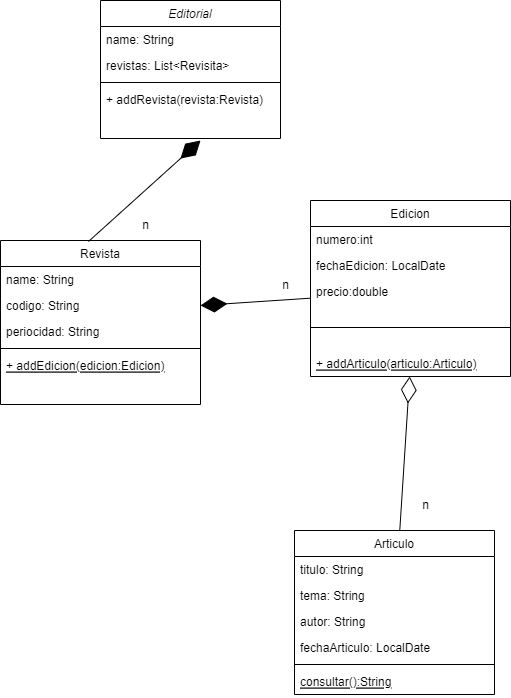

The diagram above was exported from draw.io. Its source (the exported page's mxGraphModel, read from the mxfile embedded in the PNG):
<mxGraphModel dx="1434" dy="776" grid="1" gridSize="10" guides="1" tooltips="1" connect="1" arrows="1" fold="1" page="1" pageScale="1" pageWidth="827" pageHeight="1169" math="0" shadow="0">
  <root>
    <mxCell id="WIyWlLk6GJQsqaUBKTNV-0" />
    <mxCell id="WIyWlLk6GJQsqaUBKTNV-1" parent="WIyWlLk6GJQsqaUBKTNV-0" />
    <mxCell id="zkfFHV4jXpPFQw0GAbJ--0" value="Editorial" style="swimlane;fontStyle=2;align=center;verticalAlign=top;childLayout=stackLayout;horizontal=1;startSize=26;horizontalStack=0;resizeParent=1;resizeLast=0;collapsible=1;marginBottom=0;rounded=0;shadow=0;strokeWidth=1;" parent="WIyWlLk6GJQsqaUBKTNV-1" vertex="1">
      <mxGeometry x="220" y="120" width="180" height="138" as="geometry">
        <mxRectangle x="230" y="140" width="160" height="26" as="alternateBounds" />
      </mxGeometry>
    </mxCell>
    <mxCell id="zkfFHV4jXpPFQw0GAbJ--1" value="name: String" style="text;align=left;verticalAlign=top;spacingLeft=4;spacingRight=4;overflow=hidden;rotatable=0;points=[[0,0.5],[1,0.5]];portConstraint=eastwest;" parent="zkfFHV4jXpPFQw0GAbJ--0" vertex="1">
      <mxGeometry y="26" width="180" height="26" as="geometry" />
    </mxCell>
    <mxCell id="zkfFHV4jXpPFQw0GAbJ--3" value="revistas: List&lt;Revisita&gt;" style="text;align=left;verticalAlign=top;spacingLeft=4;spacingRight=4;overflow=hidden;rotatable=0;points=[[0,0.5],[1,0.5]];portConstraint=eastwest;rounded=0;shadow=0;html=0;" parent="zkfFHV4jXpPFQw0GAbJ--0" vertex="1">
      <mxGeometry y="52" width="180" height="26" as="geometry" />
    </mxCell>
    <mxCell id="zkfFHV4jXpPFQw0GAbJ--4" value="" style="line;html=1;strokeWidth=1;align=left;verticalAlign=middle;spacingTop=-1;spacingLeft=3;spacingRight=3;rotatable=0;labelPosition=right;points=[];portConstraint=eastwest;" parent="zkfFHV4jXpPFQw0GAbJ--0" vertex="1">
      <mxGeometry y="78" width="180" height="8" as="geometry" />
    </mxCell>
    <mxCell id="zkfFHV4jXpPFQw0GAbJ--5" value="+ addRevista(revista:Revista)" style="text;align=left;verticalAlign=top;spacingLeft=4;spacingRight=4;overflow=hidden;rotatable=0;points=[[0,0.5],[1,0.5]];portConstraint=eastwest;" parent="zkfFHV4jXpPFQw0GAbJ--0" vertex="1">
      <mxGeometry y="86" width="180" height="26" as="geometry" />
    </mxCell>
    <mxCell id="zkfFHV4jXpPFQw0GAbJ--6" value="Revista" style="swimlane;fontStyle=0;align=center;verticalAlign=top;childLayout=stackLayout;horizontal=1;startSize=26;horizontalStack=0;resizeParent=1;resizeLast=0;collapsible=1;marginBottom=0;rounded=0;shadow=0;strokeWidth=1;" parent="WIyWlLk6GJQsqaUBKTNV-1" vertex="1">
      <mxGeometry x="120" y="360" width="200" height="164" as="geometry">
        <mxRectangle x="130" y="380" width="160" height="26" as="alternateBounds" />
      </mxGeometry>
    </mxCell>
    <mxCell id="zkfFHV4jXpPFQw0GAbJ--7" value="name: String" style="text;align=left;verticalAlign=top;spacingLeft=4;spacingRight=4;overflow=hidden;rotatable=0;points=[[0,0.5],[1,0.5]];portConstraint=eastwest;" parent="zkfFHV4jXpPFQw0GAbJ--6" vertex="1">
      <mxGeometry y="26" width="200" height="26" as="geometry" />
    </mxCell>
    <mxCell id="zkfFHV4jXpPFQw0GAbJ--8" value="codigo: String" style="text;align=left;verticalAlign=top;spacingLeft=4;spacingRight=4;overflow=hidden;rotatable=0;points=[[0,0.5],[1,0.5]];portConstraint=eastwest;rounded=0;shadow=0;html=0;" parent="zkfFHV4jXpPFQw0GAbJ--6" vertex="1">
      <mxGeometry y="52" width="200" height="26" as="geometry" />
    </mxCell>
    <mxCell id="G0m04pWVbMs8acOHrPya-0" value="periocidad: String" style="text;align=left;verticalAlign=top;spacingLeft=4;spacingRight=4;overflow=hidden;rotatable=0;points=[[0,0.5],[1,0.5]];portConstraint=eastwest;rounded=0;shadow=0;html=0;" vertex="1" parent="zkfFHV4jXpPFQw0GAbJ--6">
      <mxGeometry y="78" width="200" height="26" as="geometry" />
    </mxCell>
    <mxCell id="zkfFHV4jXpPFQw0GAbJ--9" value="" style="line;html=1;strokeWidth=1;align=left;verticalAlign=middle;spacingTop=-1;spacingLeft=3;spacingRight=3;rotatable=0;labelPosition=right;points=[];portConstraint=eastwest;" parent="zkfFHV4jXpPFQw0GAbJ--6" vertex="1">
      <mxGeometry y="104" width="200" height="8" as="geometry" />
    </mxCell>
    <mxCell id="zkfFHV4jXpPFQw0GAbJ--10" value="+ addEdicion(edicion:Edicion)" style="text;align=left;verticalAlign=top;spacingLeft=4;spacingRight=4;overflow=hidden;rotatable=0;points=[[0,0.5],[1,0.5]];portConstraint=eastwest;fontStyle=4" parent="zkfFHV4jXpPFQw0GAbJ--6" vertex="1">
      <mxGeometry y="112" width="200" height="26" as="geometry" />
    </mxCell>
    <mxCell id="zkfFHV4jXpPFQw0GAbJ--13" value="Edicion" style="swimlane;fontStyle=0;align=center;verticalAlign=top;childLayout=stackLayout;horizontal=1;startSize=26;horizontalStack=0;resizeParent=1;resizeLast=0;collapsible=1;marginBottom=0;rounded=0;shadow=0;strokeWidth=1;" parent="WIyWlLk6GJQsqaUBKTNV-1" vertex="1">
      <mxGeometry x="430" y="320" width="200" height="176" as="geometry">
        <mxRectangle x="340" y="380" width="170" height="26" as="alternateBounds" />
      </mxGeometry>
    </mxCell>
    <mxCell id="zkfFHV4jXpPFQw0GAbJ--14" value="numero:int" style="text;align=left;verticalAlign=top;spacingLeft=4;spacingRight=4;overflow=hidden;rotatable=0;points=[[0,0.5],[1,0.5]];portConstraint=eastwest;" parent="zkfFHV4jXpPFQw0GAbJ--13" vertex="1">
      <mxGeometry y="26" width="200" height="26" as="geometry" />
    </mxCell>
    <mxCell id="G0m04pWVbMs8acOHrPya-3" value="fechaEdicion: LocalDate" style="text;align=left;verticalAlign=top;spacingLeft=4;spacingRight=4;overflow=hidden;rotatable=0;points=[[0,0.5],[1,0.5]];portConstraint=eastwest;" vertex="1" parent="zkfFHV4jXpPFQw0GAbJ--13">
      <mxGeometry y="52" width="200" height="26" as="geometry" />
    </mxCell>
    <mxCell id="G0m04pWVbMs8acOHrPya-4" value="precio:double" style="text;align=left;verticalAlign=top;spacingLeft=4;spacingRight=4;overflow=hidden;rotatable=0;points=[[0,0.5],[1,0.5]];portConstraint=eastwest;" vertex="1" parent="zkfFHV4jXpPFQw0GAbJ--13">
      <mxGeometry y="78" width="200" height="26" as="geometry" />
    </mxCell>
    <mxCell id="zkfFHV4jXpPFQw0GAbJ--15" value="" style="line;html=1;strokeWidth=1;align=left;verticalAlign=middle;spacingTop=-1;spacingLeft=3;spacingRight=3;rotatable=0;labelPosition=right;points=[];portConstraint=eastwest;" parent="zkfFHV4jXpPFQw0GAbJ--13" vertex="1">
      <mxGeometry y="104" width="200" height="46" as="geometry" />
    </mxCell>
    <mxCell id="G0m04pWVbMs8acOHrPya-5" value="+ addArticulo(articulo:Articulo)" style="text;align=left;verticalAlign=top;spacingLeft=4;spacingRight=4;overflow=hidden;rotatable=0;points=[[0,0.5],[1,0.5]];portConstraint=eastwest;fontStyle=4" vertex="1" parent="zkfFHV4jXpPFQw0GAbJ--13">
      <mxGeometry y="150" width="200" height="26" as="geometry" />
    </mxCell>
    <mxCell id="G0m04pWVbMs8acOHrPya-1" value="" style="endArrow=diamondThin;endFill=1;endSize=24;html=1;rounded=0;exitX=0.44;exitY=0.006;exitDx=0;exitDy=0;exitPerimeter=0;" edge="1" parent="WIyWlLk6GJQsqaUBKTNV-1" source="zkfFHV4jXpPFQw0GAbJ--6">
      <mxGeometry width="160" relative="1" as="geometry">
        <mxPoint x="170" y="310" as="sourcePoint" />
        <mxPoint x="320" y="260" as="targetPoint" />
      </mxGeometry>
    </mxCell>
    <mxCell id="G0m04pWVbMs8acOHrPya-2" value="n" style="text;html=1;align=center;verticalAlign=middle;resizable=0;points=[];autosize=1;strokeColor=none;fillColor=none;" vertex="1" parent="WIyWlLk6GJQsqaUBKTNV-1">
      <mxGeometry x="250" y="330" width="30" height="30" as="geometry" />
    </mxCell>
    <mxCell id="G0m04pWVbMs8acOHrPya-6" value="Articulo" style="swimlane;fontStyle=0;align=center;verticalAlign=top;childLayout=stackLayout;horizontal=1;startSize=26;horizontalStack=0;resizeParent=1;resizeLast=0;collapsible=1;marginBottom=0;rounded=0;shadow=0;strokeWidth=1;" vertex="1" parent="WIyWlLk6GJQsqaUBKTNV-1">
      <mxGeometry x="414" y="650" width="200" height="164" as="geometry">
        <mxRectangle x="130" y="380" width="160" height="26" as="alternateBounds" />
      </mxGeometry>
    </mxCell>
    <mxCell id="G0m04pWVbMs8acOHrPya-7" value="titulo: String" style="text;align=left;verticalAlign=top;spacingLeft=4;spacingRight=4;overflow=hidden;rotatable=0;points=[[0,0.5],[1,0.5]];portConstraint=eastwest;" vertex="1" parent="G0m04pWVbMs8acOHrPya-6">
      <mxGeometry y="26" width="200" height="26" as="geometry" />
    </mxCell>
    <mxCell id="G0m04pWVbMs8acOHrPya-8" value="tema: String" style="text;align=left;verticalAlign=top;spacingLeft=4;spacingRight=4;overflow=hidden;rotatable=0;points=[[0,0.5],[1,0.5]];portConstraint=eastwest;rounded=0;shadow=0;html=0;" vertex="1" parent="G0m04pWVbMs8acOHrPya-6">
      <mxGeometry y="52" width="200" height="26" as="geometry" />
    </mxCell>
    <mxCell id="G0m04pWVbMs8acOHrPya-9" value="autor: String" style="text;align=left;verticalAlign=top;spacingLeft=4;spacingRight=4;overflow=hidden;rotatable=0;points=[[0,0.5],[1,0.5]];portConstraint=eastwest;rounded=0;shadow=0;html=0;" vertex="1" parent="G0m04pWVbMs8acOHrPya-6">
      <mxGeometry y="78" width="200" height="26" as="geometry" />
    </mxCell>
    <mxCell id="G0m04pWVbMs8acOHrPya-12" value="fechaArticulo: LocalDate" style="text;align=left;verticalAlign=top;spacingLeft=4;spacingRight=4;overflow=hidden;rotatable=0;points=[[0,0.5],[1,0.5]];portConstraint=eastwest;rounded=0;shadow=0;html=0;" vertex="1" parent="G0m04pWVbMs8acOHrPya-6">
      <mxGeometry y="104" width="200" height="26" as="geometry" />
    </mxCell>
    <mxCell id="G0m04pWVbMs8acOHrPya-10" value="" style="line;html=1;strokeWidth=1;align=left;verticalAlign=middle;spacingTop=-1;spacingLeft=3;spacingRight=3;rotatable=0;labelPosition=right;points=[];portConstraint=eastwest;" vertex="1" parent="G0m04pWVbMs8acOHrPya-6">
      <mxGeometry y="130" width="200" height="8" as="geometry" />
    </mxCell>
    <mxCell id="G0m04pWVbMs8acOHrPya-11" value="consultar():String" style="text;align=left;verticalAlign=top;spacingLeft=4;spacingRight=4;overflow=hidden;rotatable=0;points=[[0,0.5],[1,0.5]];portConstraint=eastwest;fontStyle=4" vertex="1" parent="G0m04pWVbMs8acOHrPya-6">
      <mxGeometry y="138" width="200" height="26" as="geometry" />
    </mxCell>
    <mxCell id="G0m04pWVbMs8acOHrPya-13" value="" style="endArrow=diamondThin;endFill=1;endSize=24;html=1;rounded=0;entryX=1;entryY=0.5;entryDx=0;entryDy=0;" edge="1" parent="WIyWlLk6GJQsqaUBKTNV-1" source="G0m04pWVbMs8acOHrPya-4" target="zkfFHV4jXpPFQw0GAbJ--8">
      <mxGeometry width="160" relative="1" as="geometry">
        <mxPoint x="218" y="371" as="sourcePoint" />
        <mxPoint x="330" y="270" as="targetPoint" />
      </mxGeometry>
    </mxCell>
    <mxCell id="G0m04pWVbMs8acOHrPya-14" value="n" style="text;html=1;align=center;verticalAlign=middle;resizable=0;points=[];autosize=1;strokeColor=none;fillColor=none;" vertex="1" parent="WIyWlLk6GJQsqaUBKTNV-1">
      <mxGeometry x="390" y="390" width="30" height="30" as="geometry" />
    </mxCell>
    <mxCell id="G0m04pWVbMs8acOHrPya-15" value="" style="endArrow=diamondThin;endFill=0;endSize=24;html=1;rounded=0;" edge="1" parent="WIyWlLk6GJQsqaUBKTNV-1" source="G0m04pWVbMs8acOHrPya-6" target="G0m04pWVbMs8acOHrPya-5">
      <mxGeometry width="160" relative="1" as="geometry">
        <mxPoint x="330" y="600" as="sourcePoint" />
        <mxPoint x="490" y="600" as="targetPoint" />
      </mxGeometry>
    </mxCell>
    <mxCell id="G0m04pWVbMs8acOHrPya-16" value="n" style="text;html=1;align=center;verticalAlign=middle;resizable=0;points=[];autosize=1;strokeColor=none;fillColor=none;" vertex="1" parent="WIyWlLk6GJQsqaUBKTNV-1">
      <mxGeometry x="530" y="610" width="30" height="30" as="geometry" />
    </mxCell>
  </root>
</mxGraphModel>